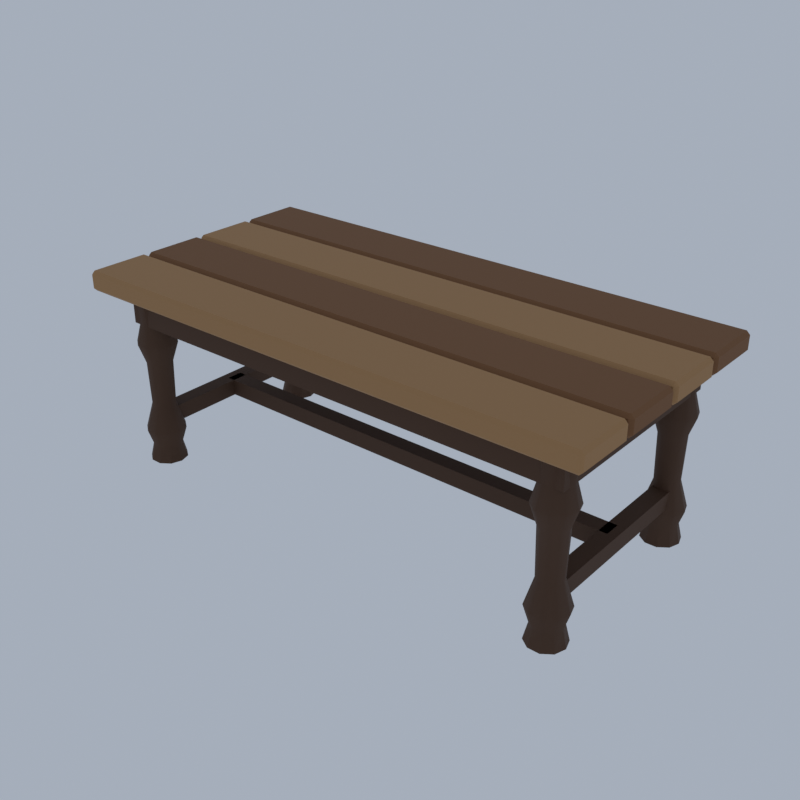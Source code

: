 # Source: A84_table.blend  (saved by Blender 5.2.45; exported with 4.5.12 LTS)
import bpy
from mathutils import Matrix  # noqa: F401  (used for matrix-valued properties, if any)

bpy.ops.wm.read_factory_settings(use_empty=True)
scene = bpy.context.scene
scene.name = 'Scene'

# ---- collections
col_collection = bpy.data.collections.new('Collection'); scene.collection.children.link(col_collection)

# ---- materials (node trees are filled in below, after node groups)
mat_wood_light_woodplanks = bpy.data.materials.new('wood_light|WoodPlanks')
mat_wood_light_woodplanks.diffuse_color = (0.3889, 0.212, 0.0869, 1.0)
mat_wood_woodplanks = bpy.data.materials.new('wood|WoodPlanks')
mat_wood_woodplanks.diffuse_color = (0.1975, 0.0869, 0.03026, 1.0)
mat_wood_dark_wood = bpy.data.materials.new('wood_dark|Wood')
mat_wood_dark_wood.diffuse_color = (0.07383, 0.03288, 0.01431, 1.0)

# ---- material node trees
mat_wood_light_woodplanks.use_nodes = True; mat_wood_light_woodplanks.node_tree.nodes.clear()
_N = mat_wood_light_woodplanks.node_tree.nodes; _L = mat_wood_light_woodplanks.node_tree.links
n0 = _N.new('ShaderNodeBsdfPrincipled'); n0.name = 'Principled BSDF'; n0.location = (-200, 100)
n0.inputs[0].default_value = (0.3889, 0.212, 0.0869, 1.0)
n0.inputs[2].default_value = 0.8
n0.inputs[10].default_value = 0.005
n1 = _N.new('ShaderNodeOutputMaterial'); n1.name = 'Material Output'; n1.location = (200, 100)
_L.new(n0.outputs[0], n1.inputs[0])
n1.is_active_output = True
mat_wood_woodplanks.use_nodes = True; mat_wood_woodplanks.node_tree.nodes.clear()
_N = mat_wood_woodplanks.node_tree.nodes; _L = mat_wood_woodplanks.node_tree.links
n0 = _N.new('ShaderNodeBsdfPrincipled'); n0.name = 'Principled BSDF'; n0.location = (-200, 100)
n0.inputs[0].default_value = (0.1975, 0.0869, 0.03026, 1.0)
n0.inputs[2].default_value = 0.8
n0.inputs[10].default_value = 0.005
n1 = _N.new('ShaderNodeOutputMaterial'); n1.name = 'Material Output'; n1.location = (200, 100)
_L.new(n0.outputs[0], n1.inputs[0])
n1.is_active_output = True
mat_wood_dark_wood.use_nodes = True; mat_wood_dark_wood.node_tree.nodes.clear()
_N = mat_wood_dark_wood.node_tree.nodes; _L = mat_wood_dark_wood.node_tree.links
n0 = _N.new('ShaderNodeBsdfPrincipled'); n0.name = 'Principled BSDF'; n0.location = (-200, 100)
n0.inputs[0].default_value = (0.07383, 0.03288, 0.01431, 1.0)
n0.inputs[2].default_value = 0.8
n0.inputs[10].default_value = 0.005
n1 = _N.new('ShaderNodeOutputMaterial'); n1.name = 'Material Output'; n1.location = (200, 100)
_L.new(n0.outputs[0], n1.inputs[0])
n1.is_active_output = True

# ---- world
world_world = bpy.data.worlds.new('World'); scene.world = world_world
world_world.use_nodes = True; world_world.node_tree.nodes.clear()
_N = world_world.node_tree.nodes; _L = world_world.node_tree.links
n0 = _N.new('ShaderNodeOutputWorld'); n0.name = 'World Output'; n0.location = (200, 100)
n1 = _N.new('ShaderNodeBackground'); n1.name = 'Background'; n1.location = (-200, 100)
n1.inputs[0].default_value = (0.42, 0.47, 0.55, 1.0)
n1.inputs[1].default_value = 0.9
_L.new(n1.outputs[0], n0.inputs[0])
n0.is_active_output = True
world_world.color = (0.05088, 0.05088, 0.05088)
world_world.sun_shadow_jitter_overblur = 0.0

# ---- meshes
me_table = bpy.data.meshes.new('table')
me_table.from_pydata([(-3.95, -1.93, 2.7), (-3.95, -1.98, 2.75), (-4.0, -1.93, 2.75), (-3.95, -1.98, 2.95), (-3.95, -1.93, 3.0), (-4.0, -1.93, 2.95), (-3.95, -1.07, 2.7), (-4.0, -1.07, 2.75), (-3.95, -1.02, 2.75), (-3.95, -1.07, 3.0), (-3.95, -1.02, 2.95), (-4.0, -1.07, 2.95), (3.95, -1.93, 2.7), (4.0, -1.93, 2.75), (3.95, -1.98, 2.75), (3.95, -1.93, 3.0), (3.95, -1.98, 2.95), (4.0, -1.93, 2.95), (3.95, -1.07, 2.7), (3.95, -1.02, 2.75), (4.0, -1.07, 2.75), (3.95, -1.07, 3.0), (4.0, -1.07, 2.95), (3.95, -1.02, 2.95), (-3.95, -0.93, 2.7), (-3.95, -0.98, 2.75), (-4.0, -0.93, 2.75), (-3.95, -0.98, 2.95), (-3.95, -0.93, 3.0), (-4.0, -0.93, 2.95), (-3.95, -0.07, 2.7), (-4.0, -0.07, 2.75), (-3.95, -0.02, 2.75), (-3.95, -0.07, 3.0), (-3.95, -0.02, 2.95), (-4.0, -0.07, 2.95), (3.95, -0.93, 2.7), (4.0, -0.93, 2.75), (3.95, -0.98, 2.75), (3.95, -0.93, 3.0), (3.95, -0.98, 2.95), (4.0, -0.93, 2.95), (3.95, -0.07, 2.7), (3.95, -0.02, 2.75), (4.0, -0.07, 2.75), (3.95, -0.07, 3.0), (4.0, -0.07, 2.95), (3.95, -0.02, 2.95), (-3.95, 0.07, 2.7), (-3.95, 0.02, 2.75), (-4.0, 0.07, 2.75), (-3.95, 0.02, 2.95), (-3.95, 0.07, 3.0), (-4.0, 0.07, 2.95), (-3.95, 0.93, 2.7), (-4.0, 0.93, 2.75), (-3.95, 0.98, 2.75), (-3.95, 0.93, 3.0), (-3.95, 0.98, 2.95), (-4.0, 0.93, 2.95), (3.95, 0.07, 2.7), (4.0, 0.07, 2.75), (3.95, 0.02, 2.75), (3.95, 0.07, 3.0), (3.95, 0.02, 2.95), (4.0, 0.07, 2.95), (3.95, 0.93, 2.7), (3.95, 0.98, 2.75), (4.0, 0.93, 2.75), (3.95, 0.93, 3.0), (4.0, 0.93, 2.95), (3.95, 0.98, 2.95), (-3.95, 1.07, 2.7), (-3.95, 1.02, 2.75), (-4.0, 1.07, 2.75), (-3.95, 1.02, 2.95), (-3.95, 1.07, 3.0), (-4.0, 1.07, 2.95), (-3.95, 1.93, 2.7), (-4.0, 1.93, 2.75), (-3.95, 1.98, 2.75), (-3.95, 1.93, 3.0), (-3.95, 1.98, 2.95), (-4.0, 1.93, 2.95), (3.95, 1.07, 2.7), (4.0, 1.07, 2.75), (3.95, 1.02, 2.75), (3.95, 1.07, 3.0), (3.95, 1.02, 2.95), (4.0, 1.07, 2.95), (3.95, 1.93, 2.7), (3.95, 1.98, 2.75), (4.0, 1.93, 2.75), (3.95, 1.93, 3.0), (4.0, 1.93, 2.95), (3.95, 1.98, 2.95), (-3.6, -1.6, 2.2), (-3.6, -1.6, 2.7), (-3.6, 1.6, 2.2), (-3.6, 1.6, 2.7), (3.6, -1.6, 2.2), (3.6, -1.6, 2.7), (3.6, 1.6, 2.2), (3.6, 1.6, 2.7), (-3.4, -1.4, 0.0), (-3.12, -1.4, 0.0), (-3.173, -1.235, 0.0), (-3.313, -1.134, 0.0), (-3.487, -1.134, 0.0), (-3.627, -1.235, 0.0), (-3.68, -1.4, 0.0), (-3.627, -1.565, 0.0), (-3.487, -1.666, 0.0), (-3.313, -1.666, 0.0), (-3.173, -1.565, 0.0), (-3.18, -1.4, 0.25), (-3.222, -1.271, 0.25), (-3.332, -1.191, 0.25), (-3.468, -1.191, 0.25), (-3.578, -1.271, 0.25), (-3.62, -1.4, 0.25), (-3.578, -1.529, 0.25), (-3.468, -1.609, 0.25), (-3.332, -1.609, 0.25), (-3.222, -1.529, 0.25), (-3.1, -1.4, 0.5), (-3.157, -1.224, 0.5), (-3.307, -1.115, 0.5), (-3.493, -1.115, 0.5), (-3.643, -1.224, 0.5), (-3.7, -1.4, 0.5), (-3.643, -1.576, 0.5), (-3.493, -1.685, 0.5), (-3.307, -1.685, 0.5), (-3.157, -1.576, 0.5), (-3.22, -1.4, 0.9), (-3.254, -1.294, 0.9), (-3.344, -1.229, 0.9), (-3.456, -1.229, 0.9), (-3.546, -1.294, 0.9), (-3.58, -1.4, 0.9), (-3.546, -1.506, 0.9), (-3.456, -1.571, 0.9), (-3.344, -1.571, 0.9), (-3.254, -1.506, 0.9), (-3.2, -1.4, 1.6), (-3.238, -1.282, 1.6), (-3.338, -1.21, 1.6), (-3.462, -1.21, 1.6), (-3.562, -1.282, 1.6), (-3.6, -1.4, 1.6), (-3.562, -1.518, 1.6), (-3.462, -1.59, 1.6), (-3.338, -1.59, 1.6), (-3.238, -1.518, 1.6), (-3.1, -1.4, 1.9), (-3.157, -1.224, 1.9), (-3.307, -1.115, 1.9), (-3.493, -1.115, 1.9), (-3.643, -1.224, 1.9), (-3.7, -1.4, 1.9), (-3.643, -1.576, 1.9), (-3.493, -1.685, 1.9), (-3.307, -1.685, 1.9), (-3.157, -1.576, 1.9), (-3.18, -1.4, 2.2), (-3.222, -1.271, 2.2), (-3.332, -1.191, 2.2), (-3.468, -1.191, 2.2), (-3.578, -1.271, 2.2), (-3.62, -1.4, 2.2), (-3.578, -1.529, 2.2), (-3.468, -1.609, 2.2), (-3.332, -1.609, 2.2), (-3.222, -1.529, 2.2), (-3.14, -1.4, 2.7), (-3.19, -1.247, 2.7), (-3.32, -1.153, 2.7), (-3.48, -1.153, 2.7), (-3.61, -1.247, 2.7), (-3.66, -1.4, 2.7), (-3.61, -1.553, 2.7), (-3.48, -1.647, 2.7), (-3.32, -1.647, 2.7), (-3.19, -1.553, 2.7), (-3.4, -1.4, 2.7), (-3.4, 1.4, 0.0), (-3.12, 1.4, 0.0), (-3.173, 1.565, 0.0), (-3.313, 1.666, 0.0), (-3.487, 1.666, 0.0), (-3.627, 1.565, 0.0), (-3.68, 1.4, 0.0), (-3.627, 1.235, 0.0), (-3.487, 1.134, 0.0), (-3.313, 1.134, 0.0), (-3.173, 1.235, 0.0), (-3.18, 1.4, 0.25), (-3.222, 1.529, 0.25), (-3.332, 1.609, 0.25), (-3.468, 1.609, 0.25), (-3.578, 1.529, 0.25), (-3.62, 1.4, 0.25), (-3.578, 1.271, 0.25), (-3.468, 1.191, 0.25), (-3.332, 1.191, 0.25), (-3.222, 1.271, 0.25), (-3.1, 1.4, 0.5), (-3.157, 1.576, 0.5), (-3.307, 1.685, 0.5), (-3.493, 1.685, 0.5), (-3.643, 1.576, 0.5), (-3.7, 1.4, 0.5), (-3.643, 1.224, 0.5), (-3.493, 1.115, 0.5), (-3.307, 1.115, 0.5), (-3.157, 1.224, 0.5), (-3.22, 1.4, 0.9), (-3.254, 1.506, 0.9), (-3.344, 1.571, 0.9), (-3.456, 1.571, 0.9), (-3.546, 1.506, 0.9), (-3.58, 1.4, 0.9), (-3.546, 1.294, 0.9), (-3.456, 1.229, 0.9), (-3.344, 1.229, 0.9), (-3.254, 1.294, 0.9), (-3.2, 1.4, 1.6), (-3.238, 1.518, 1.6), (-3.338, 1.59, 1.6), (-3.462, 1.59, 1.6), (-3.562, 1.518, 1.6), (-3.6, 1.4, 1.6), (-3.562, 1.282, 1.6), (-3.462, 1.21, 1.6), (-3.338, 1.21, 1.6), (-3.238, 1.282, 1.6), (-3.1, 1.4, 1.9), (-3.157, 1.576, 1.9), (-3.307, 1.685, 1.9), (-3.493, 1.685, 1.9), (-3.643, 1.576, 1.9), (-3.7, 1.4, 1.9), (-3.643, 1.224, 1.9), (-3.493, 1.115, 1.9), (-3.307, 1.115, 1.9), (-3.157, 1.224, 1.9), (-3.18, 1.4, 2.2), (-3.222, 1.529, 2.2), (-3.332, 1.609, 2.2), (-3.468, 1.609, 2.2), (-3.578, 1.529, 2.2), (-3.62, 1.4, 2.2), (-3.578, 1.271, 2.2), (-3.468, 1.191, 2.2), (-3.332, 1.191, 2.2), (-3.222, 1.271, 2.2), (-3.14, 1.4, 2.7), (-3.19, 1.553, 2.7), (-3.32, 1.647, 2.7), (-3.48, 1.647, 2.7), (-3.61, 1.553, 2.7), (-3.66, 1.4, 2.7), (-3.61, 1.247, 2.7), (-3.48, 1.153, 2.7), (-3.32, 1.153, 2.7), (-3.19, 1.247, 2.7), (-3.4, 1.4, 2.7), (3.4, -1.4, 0.0), (3.68, -1.4, 0.0), (3.627, -1.235, 0.0), (3.487, -1.134, 0.0), (3.313, -1.134, 0.0), (3.173, -1.235, 0.0), (3.12, -1.4, 0.0), (3.173, -1.565, 0.0), (3.313, -1.666, 0.0), (3.487, -1.666, 0.0), (3.627, -1.565, 0.0), (3.62, -1.4, 0.25), (3.578, -1.271, 0.25), (3.468, -1.191, 0.25), (3.332, -1.191, 0.25), (3.222, -1.271, 0.25), (3.18, -1.4, 0.25), (3.222, -1.529, 0.25), (3.332, -1.609, 0.25), (3.468, -1.609, 0.25), (3.578, -1.529, 0.25), (3.7, -1.4, 0.5), (3.643, -1.224, 0.5), (3.493, -1.115, 0.5), (3.307, -1.115, 0.5), (3.157, -1.224, 0.5), (3.1, -1.4, 0.5), (3.157, -1.576, 0.5), (3.307, -1.685, 0.5), (3.493, -1.685, 0.5), (3.643, -1.576, 0.5), (3.58, -1.4, 0.9), (3.546, -1.294, 0.9), (3.456, -1.229, 0.9), (3.344, -1.229, 0.9), (3.254, -1.294, 0.9), (3.22, -1.4, 0.9), (3.254, -1.506, 0.9), (3.344, -1.571, 0.9), (3.456, -1.571, 0.9), (3.546, -1.506, 0.9), (3.6, -1.4, 1.6), (3.562, -1.282, 1.6), (3.462, -1.21, 1.6), (3.338, -1.21, 1.6), (3.238, -1.282, 1.6), (3.2, -1.4, 1.6), (3.238, -1.518, 1.6), (3.338, -1.59, 1.6), (3.462, -1.59, 1.6), (3.562, -1.518, 1.6), (3.7, -1.4, 1.9), (3.643, -1.224, 1.9), (3.493, -1.115, 1.9), (3.307, -1.115, 1.9), (3.157, -1.224, 1.9), (3.1, -1.4, 1.9), (3.157, -1.576, 1.9), (3.307, -1.685, 1.9), (3.493, -1.685, 1.9), (3.643, -1.576, 1.9), (3.62, -1.4, 2.2), (3.578, -1.271, 2.2), (3.468, -1.191, 2.2), (3.332, -1.191, 2.2), (3.222, -1.271, 2.2), (3.18, -1.4, 2.2), (3.222, -1.529, 2.2), (3.332, -1.609, 2.2), (3.468, -1.609, 2.2), (3.578, -1.529, 2.2), (3.66, -1.4, 2.7), (3.61, -1.247, 2.7), (3.48, -1.153, 2.7), (3.32, -1.153, 2.7), (3.19, -1.247, 2.7), (3.14, -1.4, 2.7), (3.19, -1.553, 2.7), (3.32, -1.647, 2.7), (3.48, -1.647, 2.7), (3.61, -1.553, 2.7), (3.4, -1.4, 2.7), (3.4, 1.4, 0.0), (3.68, 1.4, 0.0), (3.627, 1.565, 0.0), (3.487, 1.666, 0.0), (3.313, 1.666, 0.0), (3.173, 1.565, 0.0), (3.12, 1.4, 0.0), (3.173, 1.235, 0.0), (3.313, 1.134, 0.0), (3.487, 1.134, 0.0), (3.627, 1.235, 0.0), (3.62, 1.4, 0.25), (3.578, 1.529, 0.25), (3.468, 1.609, 0.25), (3.332, 1.609, 0.25), (3.222, 1.529, 0.25), (3.18, 1.4, 0.25), (3.222, 1.271, 0.25), (3.332, 1.191, 0.25), (3.468, 1.191, 0.25), (3.578, 1.271, 0.25), (3.7, 1.4, 0.5), (3.643, 1.576, 0.5), (3.493, 1.685, 0.5), (3.307, 1.685, 0.5), (3.157, 1.576, 0.5), (3.1, 1.4, 0.5), (3.157, 1.224, 0.5), (3.307, 1.115, 0.5), (3.493, 1.115, 0.5), (3.643, 1.224, 0.5), (3.58, 1.4, 0.9), (3.546, 1.506, 0.9), (3.456, 1.571, 0.9), (3.344, 1.571, 0.9), (3.254, 1.506, 0.9), (3.22, 1.4, 0.9), (3.254, 1.294, 0.9), (3.344, 1.229, 0.9), (3.456, 1.229, 0.9), (3.546, 1.294, 0.9), (3.6, 1.4, 1.6), (3.562, 1.518, 1.6), (3.462, 1.59, 1.6), (3.338, 1.59, 1.6), (3.238, 1.518, 1.6), (3.2, 1.4, 1.6), (3.238, 1.282, 1.6), (3.338, 1.21, 1.6), (3.462, 1.21, 1.6), (3.562, 1.282, 1.6), (3.7, 1.4, 1.9), (3.643, 1.576, 1.9), (3.493, 1.685, 1.9), (3.307, 1.685, 1.9), (3.157, 1.576, 1.9), (3.1, 1.4, 1.9), (3.157, 1.224, 1.9), (3.307, 1.115, 1.9), (3.493, 1.115, 1.9), (3.643, 1.224, 1.9), (3.62, 1.4, 2.2), (3.578, 1.529, 2.2), (3.468, 1.609, 2.2), (3.332, 1.609, 2.2), (3.222, 1.529, 2.2), (3.18, 1.4, 2.2), (3.222, 1.271, 2.2), (3.332, 1.191, 2.2), (3.468, 1.191, 2.2), (3.578, 1.271, 2.2), (3.66, 1.4, 2.7), (3.61, 1.553, 2.7), (3.48, 1.647, 2.7), (3.32, 1.647, 2.7), (3.19, 1.553, 2.7), (3.14, 1.4, 2.7), (3.19, 1.247, 2.7), (3.32, 1.153, 2.7), (3.48, 1.153, 2.7), (3.61, 1.247, 2.7), (3.4, 1.4, 2.7), (-3.4, -0.125, 0.575), (-3.4, -0.125, 0.825), (-3.4, 0.125, 0.575), (-3.4, 0.125, 0.825), (3.4, -0.125, 0.575), (3.4, -0.125, 0.825), (3.4, 0.125, 0.575), (3.4, 0.125, 0.825), (-3.525, -1.4, 0.575), (-3.525, -1.4, 0.825), (-3.525, 1.4, 0.575), (-3.525, 1.4, 0.825), (-3.275, -1.4, 0.575), (-3.275, -1.4, 0.825), (-3.275, 1.4, 0.575), (-3.275, 1.4, 0.825), (3.275, -1.4, 0.575), (3.275, -1.4, 0.825), (3.275, 1.4, 0.575), (3.275, 1.4, 0.825), (3.525, -1.4, 0.575), (3.525, -1.4, 0.825), (3.525, 1.4, 0.575), (3.525, 1.4, 0.825)], [], [(0, 1, 2), (3, 4, 5), (6, 7, 8), (9, 10, 11), (12, 13, 14), (15, 16, 17), (18, 19, 20), (21, 22, 23), (6, 0, 2, 7), (1, 3, 5, 2), (4, 9, 11, 5), (10, 8, 7, 11), (18, 6, 8, 19), (9, 21, 23, 10), (22, 20, 19, 23), (12, 18, 20, 13), (21, 15, 17, 22), (16, 14, 13, 17), (0, 12, 14, 1), (15, 4, 3, 16), (6, 18, 12, 0), (2, 5, 11, 7), (14, 16, 3, 1), (21, 9, 4, 15), (8, 10, 23, 19), (20, 22, 17, 13), (24, 25, 26), (27, 28, 29), (30, 31, 32), (33, 34, 35), (36, 37, 38), (39, 40, 41), (42, 43, 44), (45, 46, 47), (30, 24, 26, 31), (25, 27, 29, 26), (28, 33, 35, 29), (34, 32, 31, 35), (42, 30, 32, 43), (33, 45, 47, 34), (46, 44, 43, 47), (36, 42, 44, 37), (45, 39, 41, 46), (40, 38, 37, 41), (24, 36, 38, 25), (39, 28, 27, 40), (30, 42, 36, 24), (26, 29, 35, 31), (38, 40, 27, 25), (45, 33, 28, 39), (32, 34, 47, 43), (44, 46, 41, 37), (48, 49, 50), (51, 52, 53), (54, 55, 56), (57, 58, 59), (60, 61, 62), (63, 64, 65), (66, 67, 68), (69, 70, 71), (54, 48, 50, 55), (49, 51, 53, 50), (52, 57, 59, 53), (58, 56, 55, 59), (66, 54, 56, 67), (57, 69, 71, 58), (70, 68, 67, 71), (60, 66, 68, 61), (69, 63, 65, 70), (64, 62, 61, 65), (48, 60, 62, 49), (63, 52, 51, 64), (54, 66, 60, 48), (50, 53, 59, 55), (62, 64, 51, 49), (69, 57, 52, 63), (56, 58, 71, 67), (68, 70, 65, 61), (72, 73, 74), (75, 76, 77), (78, 79, 80), (81, 82, 83), (84, 85, 86), (87, 88, 89), (90, 91, 92), (93, 94, 95), (78, 72, 74, 79), (73, 75, 77, 74), (76, 81, 83, 77), (82, 80, 79, 83), (90, 78, 80, 91), (81, 93, 95, 82), (94, 92, 91, 95), (84, 90, 92, 85), (93, 87, 89, 94), (88, 86, 85, 89), (72, 84, 86, 73), (87, 76, 75, 88), (78, 90, 84, 72), (74, 77, 83, 79), (86, 88, 75, 73), (93, 81, 76, 87), (80, 82, 95, 91), (92, 94, 89, 85), (96, 97, 99, 98), (98, 99, 103, 102), (102, 103, 101, 100), (100, 101, 97, 96), (98, 102, 100, 96), (103, 99, 97, 101), (104, 106, 105), (104, 107, 106), (104, 108, 107), (104, 109, 108), (104, 110, 109), (104, 111, 110), (104, 112, 111), (104, 113, 112), (104, 114, 113), (104, 105, 114), (105, 106, 116, 115), (106, 107, 117, 116), (107, 108, 118, 117), (108, 109, 119, 118), (109, 110, 120, 119), (110, 111, 121, 120), (111, 112, 122, 121), (112, 113, 123, 122), (113, 114, 124, 123), (114, 105, 115, 124), (115, 116, 126, 125), (116, 117, 127, 126), (117, 118, 128, 127), (118, 119, 129, 128), (119, 120, 130, 129), (120, 121, 131, 130), (121, 122, 132, 131), (122, 123, 133, 132), (123, 124, 134, 133), (124, 115, 125, 134), (125, 126, 136, 135), (126, 127, 137, 136), (127, 128, 138, 137), (128, 129, 139, 138), (129, 130, 140, 139), (130, 131, 141, 140), (131, 132, 142, 141), (132, 133, 143, 142), (133, 134, 144, 143), (134, 125, 135, 144), (135, 136, 146, 145), (136, 137, 147, 146), (137, 138, 148, 147), (138, 139, 149, 148), (139, 140, 150, 149), (140, 141, 151, 150), (141, 142, 152, 151), (142, 143, 153, 152), (143, 144, 154, 153), (144, 135, 145, 154), (145, 146, 156, 155), (146, 147, 157, 156), (147, 148, 158, 157), (148, 149, 159, 158), (149, 150, 160, 159), (150, 151, 161, 160), (151, 152, 162, 161), (152, 153, 163, 162), (153, 154, 164, 163), (154, 145, 155, 164), (155, 156, 166, 165), (156, 157, 167, 166), (157, 158, 168, 167), (158, 159, 169, 168), (159, 160, 170, 169), (160, 161, 171, 170), (161, 162, 172, 171), (162, 163, 173, 172), (163, 164, 174, 173), (164, 155, 165, 174), (165, 166, 176, 175), (166, 167, 177, 176), (167, 168, 178, 177), (168, 169, 179, 178), (169, 170, 180, 179), (170, 171, 181, 180), (171, 172, 182, 181), (172, 173, 183, 182), (173, 174, 184, 183), (174, 165, 175, 184), (175, 176, 185), (176, 177, 185), (177, 178, 185), (178, 179, 185), (179, 180, 185), (180, 181, 185), (181, 182, 185), (182, 183, 185), (183, 184, 185), (184, 175, 185), (186, 188, 187), (186, 189, 188), (186, 190, 189), (186, 191, 190), (186, 192, 191), (186, 193, 192), (186, 194, 193), (186, 195, 194), (186, 196, 195), (186, 187, 196), (187, 188, 198, 197), (188, 189, 199, 198), (189, 190, 200, 199), (190, 191, 201, 200), (191, 192, 202, 201), (192, 193, 203, 202), (193, 194, 204, 203), (194, 195, 205, 204), (195, 196, 206, 205), (196, 187, 197, 206), (197, 198, 208, 207), (198, 199, 209, 208), (199, 200, 210, 209), (200, 201, 211, 210), (201, 202, 212, 211), (202, 203, 213, 212), (203, 204, 214, 213), (204, 205, 215, 214), (205, 206, 216, 215), (206, 197, 207, 216), (207, 208, 218, 217), (208, 209, 219, 218), (209, 210, 220, 219), (210, 211, 221, 220), (211, 212, 222, 221), (212, 213, 223, 222), (213, 214, 224, 223), (214, 215, 225, 224), (215, 216, 226, 225), (216, 207, 217, 226), (217, 218, 228, 227), (218, 219, 229, 228), (219, 220, 230, 229), (220, 221, 231, 230), (221, 222, 232, 231), (222, 223, 233, 232), (223, 224, 234, 233), (224, 225, 235, 234), (225, 226, 236, 235), (226, 217, 227, 236), (227, 228, 238, 237), (228, 229, 239, 238), (229, 230, 240, 239), (230, 231, 241, 240), (231, 232, 242, 241), (232, 233, 243, 242), (233, 234, 244, 243), (234, 235, 245, 244), (235, 236, 246, 245), (236, 227, 237, 246), (237, 238, 248, 247), (238, 239, 249, 248), (239, 240, 250, 249), (240, 241, 251, 250), (241, 242, 252, 251), (242, 243, 253, 252), (243, 244, 254, 253), (244, 245, 255, 254), (245, 246, 256, 255), (246, 237, 247, 256), (247, 248, 258, 257), (248, 249, 259, 258), (249, 250, 260, 259), (250, 251, 261, 260), (251, 252, 262, 261), (252, 253, 263, 262), (253, 254, 264, 263), (254, 255, 265, 264), (255, 256, 266, 265), (256, 247, 257, 266), (257, 258, 267), (258, 259, 267), (259, 260, 267), (260, 261, 267), (261, 262, 267), (262, 263, 267), (263, 264, 267), (264, 265, 267), (265, 266, 267), (266, 257, 267), (268, 270, 269), (268, 271, 270), (268, 272, 271), (268, 273, 272), (268, 274, 273), (268, 275, 274), (268, 276, 275), (268, 277, 276), (268, 278, 277), (268, 269, 278), (269, 270, 280, 279), (270, 271, 281, 280), (271, 272, 282, 281), (272, 273, 283, 282), (273, 274, 284, 283), (274, 275, 285, 284), (275, 276, 286, 285), (276, 277, 287, 286), (277, 278, 288, 287), (278, 269, 279, 288), (279, 280, 290, 289), (280, 281, 291, 290), (281, 282, 292, 291), (282, 283, 293, 292), (283, 284, 294, 293), (284, 285, 295, 294), (285, 286, 296, 295), (286, 287, 297, 296), (287, 288, 298, 297), (288, 279, 289, 298), (289, 290, 300, 299), (290, 291, 301, 300), (291, 292, 302, 301), (292, 293, 303, 302), (293, 294, 304, 303), (294, 295, 305, 304), (295, 296, 306, 305), (296, 297, 307, 306), (297, 298, 308, 307), (298, 289, 299, 308), (299, 300, 310, 309), (300, 301, 311, 310), (301, 302, 312, 311), (302, 303, 313, 312), (303, 304, 314, 313), (304, 305, 315, 314), (305, 306, 316, 315), (306, 307, 317, 316), (307, 308, 318, 317), (308, 299, 309, 318), (309, 310, 320, 319), (310, 311, 321, 320), (311, 312, 322, 321), (312, 313, 323, 322), (313, 314, 324, 323), (314, 315, 325, 324), (315, 316, 326, 325), (316, 317, 327, 326), (317, 318, 328, 327), (318, 309, 319, 328), (319, 320, 330, 329), (320, 321, 331, 330), (321, 322, 332, 331), (322, 323, 333, 332), (323, 324, 334, 333), (324, 325, 335, 334), (325, 326, 336, 335), (326, 327, 337, 336), (327, 328, 338, 337), (328, 319, 329, 338), (329, 330, 340, 339), (330, 331, 341, 340), (331, 332, 342, 341), (332, 333, 343, 342), (333, 334, 344, 343), (334, 335, 345, 344), (335, 336, 346, 345), (336, 337, 347, 346), (337, 338, 348, 347), (338, 329, 339, 348), (339, 340, 349), (340, 341, 349), (341, 342, 349), (342, 343, 349), (343, 344, 349), (344, 345, 349), (345, 346, 349), (346, 347, 349), (347, 348, 349), (348, 339, 349), (350, 352, 351), (350, 353, 352), (350, 354, 353), (350, 355, 354), (350, 356, 355), (350, 357, 356), (350, 358, 357), (350, 359, 358), (350, 360, 359), (350, 351, 360), (351, 352, 362, 361), (352, 353, 363, 362), (353, 354, 364, 363), (354, 355, 365, 364), (355, 356, 366, 365), (356, 357, 367, 366), (357, 358, 368, 367), (358, 359, 369, 368), (359, 360, 370, 369), (360, 351, 361, 370), (361, 362, 372, 371), (362, 363, 373, 372), (363, 364, 374, 373), (364, 365, 375, 374), (365, 366, 376, 375), (366, 367, 377, 376), (367, 368, 378, 377), (368, 369, 379, 378), (369, 370, 380, 379), (370, 361, 371, 380), (371, 372, 382, 381), (372, 373, 383, 382), (373, 374, 384, 383), (374, 375, 385, 384), (375, 376, 386, 385), (376, 377, 387, 386), (377, 378, 388, 387), (378, 379, 389, 388), (379, 380, 390, 389), (380, 371, 381, 390), (381, 382, 392, 391), (382, 383, 393, 392), (383, 384, 394, 393), (384, 385, 395, 394), (385, 386, 396, 395), (386, 387, 397, 396), (387, 388, 398, 397), (388, 389, 399, 398), (389, 390, 400, 399), (390, 381, 391, 400), (391, 392, 402, 401), (392, 393, 403, 402), (393, 394, 404, 403), (394, 395, 405, 404), (395, 396, 406, 405), (396, 397, 407, 406), (397, 398, 408, 407), (398, 399, 409, 408), (399, 400, 410, 409), (400, 391, 401, 410), (401, 402, 412, 411), (402, 403, 413, 412), (403, 404, 414, 413), (404, 405, 415, 414), (405, 406, 416, 415), (406, 407, 417, 416), (407, 408, 418, 417), (408, 409, 419, 418), (409, 410, 420, 419), (410, 401, 411, 420), (411, 412, 422, 421), (412, 413, 423, 422), (413, 414, 424, 423), (414, 415, 425, 424), (415, 416, 426, 425), (416, 417, 427, 426), (417, 418, 428, 427), (418, 419, 429, 428), (419, 420, 430, 429), (420, 411, 421, 430), (421, 422, 431), (422, 423, 431), (423, 424, 431), (424, 425, 431), (425, 426, 431), (426, 427, 431), (427, 428, 431), (428, 429, 431), (429, 430, 431), (430, 421, 431), (432, 433, 435, 434), (434, 435, 439, 438), (438, 439, 437, 436), (436, 437, 433, 432), (434, 438, 436, 432), (439, 435, 433, 437), (440, 441, 443, 442), (442, 443, 447, 446), (446, 447, 445, 444), (444, 445, 441, 440), (442, 446, 444, 440), (447, 443, 441, 445), (448, 449, 451, 450), (450, 451, 455, 454), (454, 455, 453, 452), (452, 453, 449, 448), (450, 454, 452, 448), (455, 451, 449, 453)])
me_table.polygons.foreach_set('use_smooth', [True] * 488)
me_table.polygons.foreach_set('material_index', [0, 0, 0, 0, 0, 0, 0, 0, 0, 0, 0, 0, 0, 0, 0, 0, 0, 0, 0, 0, 0, 0, 0, 0, 0, 0, 1, 1, 1, 1, 1, 1, 1, 1, 1, 1, 1, 1, 1, 1, 1, 1, 1, 1, 1, 1, 1, 1, 1, 1, 1, 1, 0, 0, 0, 0, 0, 0, 0, 0, 0, 0, 0, 0, 0, 0, 0, 0, 0, 0, 0, 0, 0, 0, 0, 0, 0, 0, 1, 1, 1, 1, 1, 1, 1, 1, 1, 1, 1, 1, 1, 1, 1, 1, 1, 1, 1, 1, 1, 1, 1, 1, 1, 1, 2, 2, 2, 2, 2, 2, 2, 2, 2, 2, 2, 2, 2, 2, 2, 2, 2, 2, 2, 2, 2, 2, 2, 2, 2, 2, 2, 2, 2, 2, 2, 2, 2, 2, 2, 2, 2, 2, 2, 2, 2, 2, 2, 2, 2, 2, 2, 2, 2, 2, 2, 2, 2, 2, 2, 2, 2, 2, 2, 2, 2, 2, 2, 2, 2, 2, 2, 2, 2, 2, 2, 2, 2, 2, 2, 2, 2, 2, 2, 2, 2, 2, 2, 2, 2, 2, 2, 2, 2, 2, 2, 2, 2, 2, 2, 2, 2, 2, 2, 2, 2, 2, 2, 2, 2, 2, 2, 2, 2, 2, 2, 2, 2, 2, 2, 2, 2, 2, 2, 2, 2, 2, 2, 2, 2, 2, 2, 2, 2, 2, 2, 2, 2, 2, 2, 2, 2, 2, 2, 2, 2, 2, 2, 2, 2, 2, 2, 2, 2, 2, 2, 2, 2, 2, 2, 2, 2, 2, 2, 2, 2, 2, 2, 2, 2, 2, 2, 2, 2, 2, 2, 2, 2, 2, 2, 2, 2, 2, 2, 2, 2, 2, 2, 2, 2, 2, 2, 2, 2, 2, 2, 2, 2, 2, 2, 2, 2, 2, 2, 2, 2, 2, 2, 2, 2, 2, 2, 2, 2, 2, 2, 2, 2, 2, 2, 2, 2, 2, 2, 2, 2, 2, 2, 2, 2, 2, 2, 2, 2, 2, 2, 2, 2, 2, 2, 2, 2, 2, 2, 2, 2, 2, 2, 2, 2, 2, 2, 2, 2, 2, 2, 2, 2, 2, 2, 2, 2, 2, 2, 2, 2, 2, 2, 2, 2, 2, 2, 2, 2, 2, 2, 2, 2, 2, 2, 2, 2, 2, 2, 2, 2, 2, 2, 2, 2, 2, 2, 2, 2, 2, 2, 2, 2, 2, 2, 2, 2, 2, 2, 2, 2, 2, 2, 2, 2, 2, 2, 2, 2, 2, 2, 2, 2, 2, 2, 2, 2, 2, 2, 2, 2, 2, 2, 2, 2, 2, 2, 2, 2, 2, 2, 2, 2, 2, 2, 2, 2, 2, 2, 2, 2, 2, 2, 2, 2, 2, 2, 2, 2, 2, 2, 2, 2, 2, 2, 2, 2, 2, 2, 2, 2, 2, 2, 2, 2, 2, 2, 2, 2, 2, 2, 2, 2, 2, 2, 2, 2, 2, 2, 2, 2, 2, 2, 2])
_k = set([(0, 1), (0, 2), (0, 6), (0, 12), (1, 2), (1, 3), (1, 14), (2, 5), (2, 7), (3, 4), (3, 5), (3, 16), (4, 5), (4, 9), (4, 15), (5, 11), (6, 7), (6, 8), (6, 18), (7, 8), (7, 11), (8, 10), (8, 19), (9, 10), (9, 11), (9, 21), (10, 11), (10, 23), (12, 13), (12, 14), (12, 18), (13, 14), (13, 17), (13, 20), (14, 16), (15, 16), (15, 17), (15, 21), (16, 17), (17, 22), (18, 19), (18, 20), (19, 20), (19, 23), (20, 22), (21, 22), (21, 23), (22, 23), (24, 25), (24, 26), (24, 30), (24, 36), (25, 26), (25, 27), (25, 38), (26, 29), (26, 31), (27, 28), (27, 29), (27, 40), (28, 29), (28, 33), (28, 39), (29, 35), (30, 31), (30, 32), (30, 42), (31, 32), (31, 35), (32, 34), (32, 43), (33, 34), (33, 35), (33, 45), (34, 35), (34, 47), (36, 37), (36, 38), (36, 42), (37, 38), (37, 41), (37, 44), (38, 40), (39, 40), (39, 41), (39, 45), (40, 41), (41, 46), (42, 43), (42, 44), (43, 44), (43, 47), (44, 46), (45, 46), (45, 47), (46, 47), (48, 49), (48, 50), (48, 54), (48, 60), (49, 50), (49, 51), (49, 62), (50, 53), (50, 55), (51, 52), (51, 53), (51, 64), (52, 53), (52, 57), (52, 63), (53, 59), (54, 55), (54, 56), (54, 66), (55, 56), (55, 59), (56, 58), (56, 67), (57, 58), (57, 59), (57, 69), (58, 59), (58, 71), (60, 61), (60, 62), (60, 66), (61, 62), (61, 65), (61, 68), (62, 64), (63, 64), (63, 65), (63, 69), (64, 65), (65, 70), (66, 67), (66, 68), (67, 68), (67, 71), (68, 70), (69, 70), (69, 71), (70, 71), (72, 73), (72, 74), (72, 78), (72, 84), (73, 74), (73, 75), (73, 86), (74, 77), (74, 79), (75, 76), (75, 77), (75, 88), (76, 77), (76, 81), (76, 87), (77, 83), (78, 79), (78, 80), (78, 90), (79, 80), (79, 83), (80, 82), (80, 91), (81, 82), (81, 83), (81, 93), (82, 83), (82, 95), (84, 85), (84, 86), (84, 90), (85, 86), (85, 89), (85, 92), (86, 88), (87, 88), (87, 89), (87, 93), (88, 89), (89, 94), (90, 91), (90, 92), (91, 92), (91, 95), (92, 94), (93, 94), (93, 95), (94, 95), (96, 97), (96, 98), (96, 100), (97, 99), (97, 101), (98, 99), (98, 102), (99, 103), (100, 101), (100, 102), (101, 103), (102, 103), (105, 106), (105, 114), (105, 115), (106, 107), (106, 116), (107, 108), (107, 117), (108, 109), (108, 118), (109, 110), (109, 119), (110, 111), (110, 120), (111, 112), (111, 121), (112, 113), (112, 122), (113, 114), (113, 123), (114, 124), (135, 145), (136, 146), (137, 147), (138, 148), (139, 149), (140, 150), (141, 151), (142, 152), (143, 153), (144, 154), (165, 175), (166, 176), (167, 177), (168, 178), (169, 179), (170, 180), (171, 181), (172, 182), (173, 183), (174, 184), (175, 176), (175, 184), (176, 177), (177, 178), (178, 179), (179, 180), (180, 181), (181, 182), (182, 183), (183, 184), (187, 188), (187, 196), (187, 197), (188, 189), (188, 198), (189, 190), (189, 199), (190, 191), (190, 200), (191, 192), (191, 201), (192, 193), (192, 202), (193, 194), (193, 203), (194, 195), (194, 204), (195, 196), (195, 205), (196, 206), (217, 227), (218, 228), (219, 229), (220, 230), (221, 231), (222, 232), (223, 233), (224, 234), (225, 235), (226, 236), (247, 257), (248, 258), (249, 259), (250, 260), (251, 261), (252, 262), (253, 263), (254, 264), (255, 265), (256, 266), (257, 258), (257, 266), (258, 259), (259, 260), (260, 261), (261, 262), (262, 263), (263, 264), (264, 265), (265, 266), (269, 270), (269, 278), (269, 279), (270, 271), (270, 280), (271, 272), (271, 281), (272, 273), (272, 282), (273, 274), (273, 283), (274, 275), (274, 284), (275, 276), (275, 285), (276, 277), (276, 286), (277, 278), (277, 287), (278, 288), (299, 309), (300, 310), (301, 311), (302, 312), (303, 313), (304, 314), (305, 315), (306, 316), (307, 317), (308, 318), (329, 339), (330, 340), (331, 341), (332, 342), (333, 343), (334, 344), (335, 345), (336, 346), (337, 347), (338, 348), (339, 340), (339, 348), (340, 341), (341, 342), (342, 343), (343, 344), (344, 345), (345, 346), (346, 347), (347, 348), (351, 352), (351, 360), (351, 361), (352, 353), (352, 362), (353, 354), (353, 363), (354, 355), (354, 364), (355, 356), (355, 365), (356, 357), (356, 366), (357, 358), (357, 367), (358, 359), (358, 368), (359, 360), (359, 369), (360, 370), (381, 391), (382, 392), (383, 393), (384, 394), (385, 395), (386, 396), (387, 397), (388, 398), (389, 399), (390, 400), (411, 421), (412, 422), (413, 423), (414, 424), (415, 425), (416, 426), (417, 427), (418, 428), (419, 429), (420, 430), (421, 422), (421, 430), (422, 423), (423, 424), (424, 425), (425, 426), (426, 427), (427, 428), (428, 429), (429, 430), (432, 433), (432, 434), (432, 436), (433, 435), (433, 437), (434, 435), (434, 438), (435, 439), (436, 437), (436, 438), (437, 439), (438, 439), (440, 441), (440, 442), (440, 444), (441, 443), (441, 445), (442, 443), (442, 446), (443, 447), (444, 445), (444, 446), (445, 447), (446, 447), (448, 449), (448, 450), (448, 452), (449, 451), (449, 453), (450, 451), (450, 454), (451, 455), (452, 453), (452, 454), (453, 455), (454, 455)])
me_table.attributes.new('sharp_edge', 'BOOLEAN', 'EDGE').data.foreach_set('value', [ (min(e.vertices), max(e.vertices)) in _k for e in me_table.edges])
me_table.materials.append(mat_wood_light_woodplanks)
me_table.materials.append(mat_wood_woodplanks)
me_table.materials.append(mat_wood_dark_wood)
me_table.update()

# ---- objects
ob_table = bpy.data.objects.new('table', me_table)

# ---- transforms, parenting, visibility, modifiers, constraints
ob_table.location = (0.0, 0.0, 0.0)

# ---- collection membership
scene.collection.objects.link(ob_table)

# ---- scene / render settings (as saved in the file)
scene.frame_start = 1; scene.frame_end = 250; scene.frame_set(1)
scene.render.engine = 'BLENDER_EEVEE_NEXT'
scene.render.resolution_x = 600
scene.render.resolution_y = 600
scene.render.bake_bias = 0.0
scene.render.bake_samples = 0
scene.render.compositor_device = 'GPU'
scene.eevee.taa_render_samples = 48
scene.eevee.use_volume_custom_range = False
scene.eevee.fast_gi_thickness_near = 0.1
scene.eevee.fast_gi_thickness_far = 0.0
scene.eevee.ray_tracing_options.screen_trace_thickness = 0.1
scene.view_settings.view_transform = 'Standard'
bpy.context.view_layer.update()

# ---- added for rendering (the .blend has no active camera): camera
cam_auto = bpy.data.cameras.new('AutoCamera')
cam_auto.lens = 50.0
cam_auto.sensor_width = 36.0
cam_auto.clip_end = 1000.0
ob_auto_camera = bpy.data.objects.new('AutoCamera', cam_auto)
scene.collection.objects.link(ob_auto_camera)
ob_auto_camera.location = (8.71292, -10.4555, 8.47034)
ob_auto_camera.rotation_euler = (1.09748, -7.21219e-08, 0.694738)
scene.camera = ob_auto_camera
bpy.context.view_layer.update()
